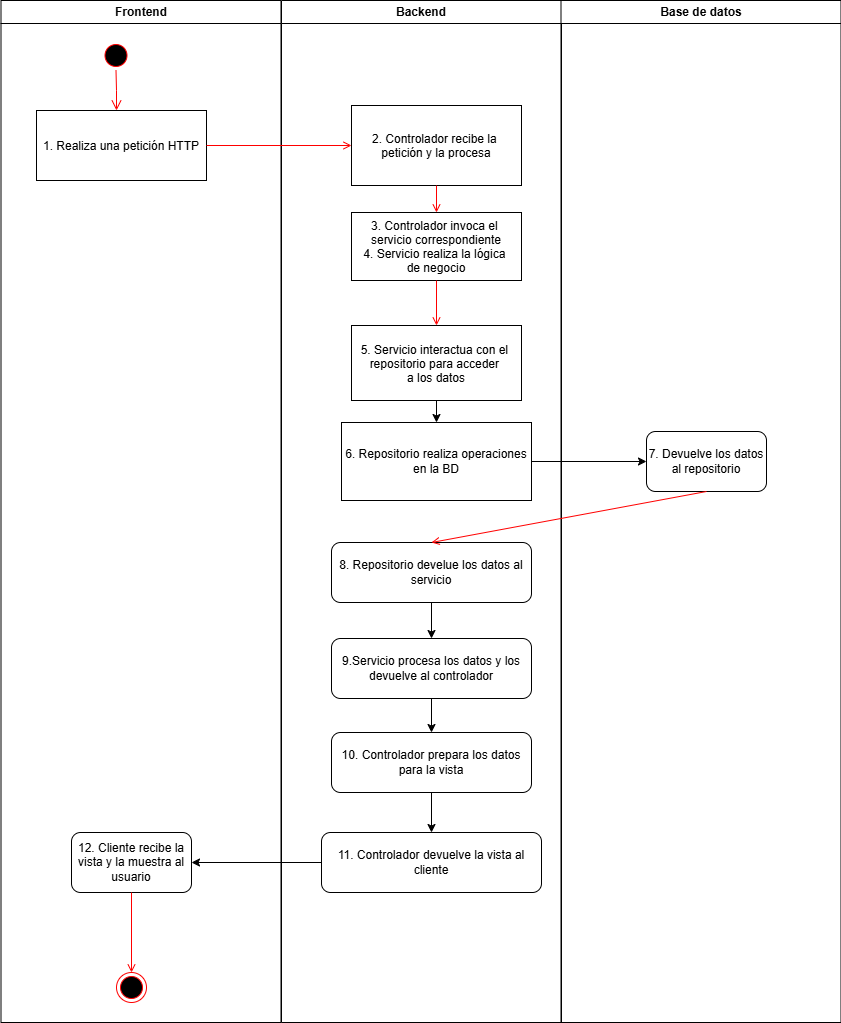

The diagram above was exported from draw.io. Its source (the exported page's mxGraphModel, read from the mxfile embedded in the PNG):
<mxGraphModel dx="1042" dy="565" grid="1" gridSize="10" guides="1" tooltips="1" connect="1" arrows="1" fold="1" page="1" pageScale="1" pageWidth="1169" pageHeight="826" background="none" math="0" shadow="0">
  <root>
    <mxCell id="0" />
    <mxCell id="1" parent="0" />
    <mxCell id="2" value="Frontend" style="swimlane;whiteSpace=wrap" parent="1" vertex="1">
      <mxGeometry x="164.5" y="128" width="280" height="1022" as="geometry" />
    </mxCell>
    <mxCell id="5" value="" style="ellipse;shape=startState;fillColor=#000000;strokeColor=#ff0000;" parent="2" vertex="1">
      <mxGeometry x="100" y="40" width="30" height="30" as="geometry" />
    </mxCell>
    <mxCell id="6" value="" style="edgeStyle=elbowEdgeStyle;elbow=horizontal;verticalAlign=bottom;endArrow=open;endSize=8;strokeColor=#FF0000;endFill=1;rounded=0" parent="2" source="5" target="7" edge="1">
      <mxGeometry x="100" y="40" as="geometry">
        <mxPoint x="115" y="110" as="targetPoint" />
      </mxGeometry>
    </mxCell>
    <mxCell id="7" value="1. Realiza una petición HTTP" style="" parent="2" vertex="1">
      <mxGeometry x="35.5" y="110" width="170" height="70" as="geometry" />
    </mxCell>
    <mxCell id="38" value="" style="ellipse;shape=endState;fillColor=#000000;strokeColor=#ff0000" parent="2" vertex="1">
      <mxGeometry x="115.5" y="972" width="30" height="30" as="geometry" />
    </mxCell>
    <mxCell id="KXZH2DWmeqlKrD2Gssv8-58" value="12. Cliente recibe la vista y la muestra al usuario" style="whiteSpace=wrap;html=1;rounded=1;" parent="2" vertex="1">
      <mxGeometry x="70.5" y="832" width="120" height="60" as="geometry" />
    </mxCell>
    <mxCell id="KXZH2DWmeqlKrD2Gssv8-60" value="" style="endArrow=open;strokeColor=#FF0000;endFill=1;rounded=0;exitX=0.5;exitY=1;exitDx=0;exitDy=0;entryX=0.5;entryY=0;entryDx=0;entryDy=0;" parent="2" source="KXZH2DWmeqlKrD2Gssv8-58" target="38" edge="1">
      <mxGeometry relative="1" as="geometry">
        <mxPoint x="715.5" y="501" as="sourcePoint" />
        <mxPoint x="440.5" y="552" as="targetPoint" />
      </mxGeometry>
    </mxCell>
    <mxCell id="3" value="Backend" style="swimlane;whiteSpace=wrap" parent="1" vertex="1">
      <mxGeometry x="445" y="128" width="280" height="1022" as="geometry" />
    </mxCell>
    <mxCell id="15" value="2. Controlador recibe la &#10;petición y la procesa" style="" parent="3" vertex="1">
      <mxGeometry x="70" y="105" width="170" height="80" as="geometry" />
    </mxCell>
    <mxCell id="16" value="3. Controlador invoca el &#10;servicio correspondiente&#10;4. Servicio realiza la lógica &#10;de negocio" style="" parent="3" vertex="1">
      <mxGeometry x="70" y="212" width="170" height="68" as="geometry" />
    </mxCell>
    <mxCell id="17" value="" style="endArrow=open;strokeColor=#FF0000;endFill=1;rounded=0" parent="3" source="15" target="16" edge="1">
      <mxGeometry relative="1" as="geometry" />
    </mxCell>
    <mxCell id="KXZH2DWmeqlKrD2Gssv8-42" value="" style="edgeStyle=orthogonalEdgeStyle;rounded=0;orthogonalLoop=1;jettySize=auto;html=1;" parent="3" source="18" target="KXZH2DWmeqlKrD2Gssv8-41" edge="1">
      <mxGeometry relative="1" as="geometry" />
    </mxCell>
    <mxCell id="18" value="5. Servicio interactua con el &#10;repositorio para acceder &#10;a los datos" style="" parent="3" vertex="1">
      <mxGeometry x="70" y="325" width="170" height="75" as="geometry" />
    </mxCell>
    <mxCell id="19" value="" style="endArrow=open;strokeColor=#FF0000;endFill=1;rounded=0" parent="3" source="16" target="18" edge="1">
      <mxGeometry relative="1" as="geometry" />
    </mxCell>
    <mxCell id="KXZH2DWmeqlKrD2Gssv8-41" value="6. Repositorio realiza operaciones en la BD" style="whiteSpace=wrap;html=1;" parent="3" vertex="1">
      <mxGeometry x="60" y="422" width="190" height="78" as="geometry" />
    </mxCell>
    <mxCell id="KXZH2DWmeqlKrD2Gssv8-50" value="" style="edgeStyle=orthogonalEdgeStyle;rounded=0;orthogonalLoop=1;jettySize=auto;html=1;" parent="3" source="KXZH2DWmeqlKrD2Gssv8-46" target="KXZH2DWmeqlKrD2Gssv8-49" edge="1">
      <mxGeometry relative="1" as="geometry" />
    </mxCell>
    <mxCell id="KXZH2DWmeqlKrD2Gssv8-46" value="8. Repositorio develue los datos al servicio" style="rounded=1;whiteSpace=wrap;html=1;" parent="3" vertex="1">
      <mxGeometry x="50" y="542" width="200" height="60" as="geometry" />
    </mxCell>
    <mxCell id="KXZH2DWmeqlKrD2Gssv8-52" value="" style="edgeStyle=orthogonalEdgeStyle;rounded=0;orthogonalLoop=1;jettySize=auto;html=1;" parent="3" source="KXZH2DWmeqlKrD2Gssv8-49" target="KXZH2DWmeqlKrD2Gssv8-51" edge="1">
      <mxGeometry relative="1" as="geometry" />
    </mxCell>
    <mxCell id="KXZH2DWmeqlKrD2Gssv8-49" value="9.Servicio procesa los datos y los devuelve al controlador" style="rounded=1;whiteSpace=wrap;html=1;" parent="3" vertex="1">
      <mxGeometry x="50" y="638" width="200" height="60" as="geometry" />
    </mxCell>
    <mxCell id="KXZH2DWmeqlKrD2Gssv8-56" value="" style="edgeStyle=orthogonalEdgeStyle;rounded=0;orthogonalLoop=1;jettySize=auto;html=1;" parent="3" source="KXZH2DWmeqlKrD2Gssv8-51" target="KXZH2DWmeqlKrD2Gssv8-55" edge="1">
      <mxGeometry relative="1" as="geometry" />
    </mxCell>
    <mxCell id="KXZH2DWmeqlKrD2Gssv8-51" value="10. Controlador prepara los datos para la vista" style="whiteSpace=wrap;html=1;rounded=1;" parent="3" vertex="1">
      <mxGeometry x="50" y="732" width="200" height="60" as="geometry" />
    </mxCell>
    <mxCell id="KXZH2DWmeqlKrD2Gssv8-55" value="11. Controlador devuelve la vista al cliente" style="whiteSpace=wrap;html=1;rounded=1;" parent="3" vertex="1">
      <mxGeometry x="40" y="832" width="220" height="60" as="geometry" />
    </mxCell>
    <mxCell id="4" value="Base de datos" style="swimlane;whiteSpace=wrap" parent="1" vertex="1">
      <mxGeometry x="724.5" y="128" width="280" height="1022" as="geometry" />
    </mxCell>
    <mxCell id="KXZH2DWmeqlKrD2Gssv8-44" value="7. Devuelve los datos al repositorio" style="rounded=1;whiteSpace=wrap;html=1;" parent="4" vertex="1">
      <mxGeometry x="85.5" y="431" width="120" height="60" as="geometry" />
    </mxCell>
    <mxCell id="9" value="" style="endArrow=open;strokeColor=#FF0000;endFill=1;rounded=0;exitX=1;exitY=0.5;exitDx=0;exitDy=0;entryX=0;entryY=0.5;entryDx=0;entryDy=0;" parent="1" source="7" target="15" edge="1">
      <mxGeometry relative="1" as="geometry" />
    </mxCell>
    <mxCell id="KXZH2DWmeqlKrD2Gssv8-45" value="" style="edgeStyle=orthogonalEdgeStyle;rounded=0;orthogonalLoop=1;jettySize=auto;html=1;" parent="1" source="KXZH2DWmeqlKrD2Gssv8-41" target="KXZH2DWmeqlKrD2Gssv8-44" edge="1">
      <mxGeometry relative="1" as="geometry" />
    </mxCell>
    <mxCell id="KXZH2DWmeqlKrD2Gssv8-48" value="" style="endArrow=open;strokeColor=#FF0000;endFill=1;rounded=0;exitX=0.5;exitY=1;exitDx=0;exitDy=0;entryX=0.5;entryY=0;entryDx=0;entryDy=0;" parent="1" source="KXZH2DWmeqlKrD2Gssv8-44" target="KXZH2DWmeqlKrD2Gssv8-46" edge="1">
      <mxGeometry relative="1" as="geometry">
        <mxPoint x="610" y="418" as="sourcePoint" />
        <mxPoint x="610" y="463" as="targetPoint" />
      </mxGeometry>
    </mxCell>
    <mxCell id="KXZH2DWmeqlKrD2Gssv8-59" value="" style="edgeStyle=orthogonalEdgeStyle;rounded=0;orthogonalLoop=1;jettySize=auto;html=1;" parent="1" source="KXZH2DWmeqlKrD2Gssv8-55" target="KXZH2DWmeqlKrD2Gssv8-58" edge="1">
      <mxGeometry relative="1" as="geometry" />
    </mxCell>
  </root>
</mxGraphModel>